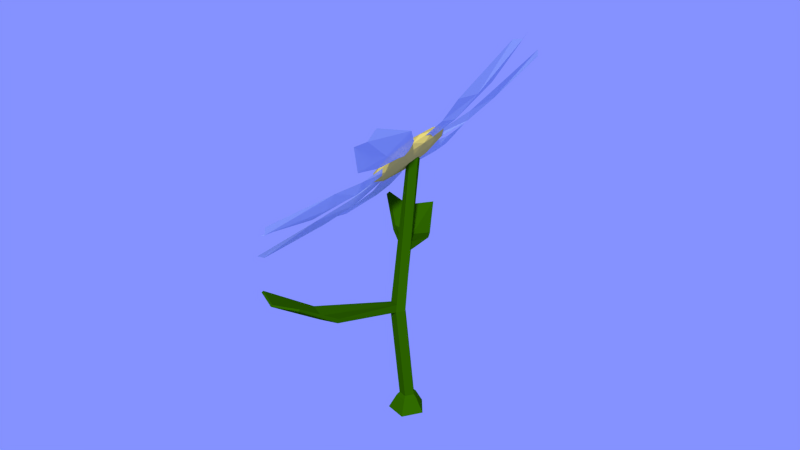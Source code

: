 # Source: flower2.blend  (saved by Blender 2.73.0; exported with 4.5.12 LTS)
import bpy
from mathutils import Matrix  # noqa: F401  (used for matrix-valued properties, if any)

bpy.ops.wm.read_factory_settings(use_empty=True)
scene = bpy.context.scene
scene.name = 'Scene'

# ---- collections
col_collection_2 = bpy.data.collections.new('Collection 2'); scene.collection.children.link(col_collection_2)

# ---- images (referenced by path relative to the original .blend; pixels are not part of the script)
import os
ASSET_DIR = os.environ.get("B2B_ASSET_DIR", "")  # directory of the original .blend (textures are referenced by path, not embedded)
HERE = os.path.dirname(os.path.abspath(__file__))  # packed textures are extracted next to this script under _unpacked/

def load_image(name, relpath, width, height, colorspace="sRGB"):
    """Load a texture the original file referenced (path relative to the .blend, or extracted next to this script)."""
    p = next((c for c in (os.path.join(HERE, relpath), os.path.join(ASSET_DIR, relpath)) if relpath and os.path.exists(c)), "")
    if p:
        img = bpy.data.images.load(p, check_existing=True)
        img.name = name
    else:  # same state as the original file: an image datablock whose file is absent (Cycles renders it pink)
        img = bpy.data.images.new(name, width, height)
        img.source = "FILE"
        img.filepath = "//" + (relpath or name)
    img.colorspace_settings.name = colorspace
    return img
img_sky_png = load_image('sky.png', '_unpacked/sky.b0ab38e0.png', 4096, 4096, 'sRGB')

# ---- materials (node trees are filled in below, after node groups)
mat_x = bpy.data.materials.new('Стебель')
mat_x.alpha_threshold = 0.0
mat_x.roughness = 0.5
mat_x.line_color = (0.0, 0.0, 0.0, 1.0)
mat_x_1 = bpy.data.materials.new('Лепесток')
mat_x_1.alpha_threshold = 0.0
mat_x_1.roughness = 0.5
mat_x_1.line_color = (0.0, 0.0, 0.0, 1.0)
mat_x_2 = bpy.data.materials.new('Серцевина')
mat_x_2.alpha_threshold = 0.0
mat_x_2.roughness = 0.5
mat_x_2.line_color = (0.0, 0.0, 0.0, 1.0)

# ---- material node trees
mat_x.use_nodes = True; mat_x.node_tree.nodes.clear()
_N = mat_x.node_tree.nodes; _L = mat_x.node_tree.links
n0 = _N.new('ShaderNodeOutputMaterial'); n0.name = 'Material Output'; n0.location = (300, 300)
n1 = _N.new('ShaderNodeBsdfDiffuse'); n1.name = 'Diffuse BSDF'; n1.location = (10, 300)
n1.inputs[0].default_value = (0.02682, 0.1237, 0.0, 1.0)
_L.new(n1.outputs[0], n0.inputs[0])
n0.is_active_output = True
mat_x_1.use_nodes = True; mat_x_1.node_tree.nodes.clear()
_N = mat_x_1.node_tree.nodes; _L = mat_x_1.node_tree.links
n0 = _N.new('ShaderNodeBsdfDiffuse'); n0.name = 'Diffuse BSDF'; n0.location = (10, 300)
n0.inputs[0].default_value = (0.4651, 0.5921, 0.8, 1.0)
n1 = _N.new('ShaderNodeBsdfTransparent'); n1.name = 'Transparent BSDF'; n1.location = (13, 166)
n2 = _N.new('ShaderNodeOutputMaterial'); n2.name = 'Material Output'; n2.location = (653, 285)
n3 = _N.new('ShaderNodeMixShader'); n3.name = 'Mix Shader'; n3.location = (329, 288)
n3.inputs[0].default_value = 0.1
_L.new(n0.outputs[0], n3.inputs[1])
_L.new(n3.outputs[0], n2.inputs[0])
_L.new(n1.outputs[0], n3.inputs[2])
n2.is_active_output = True
mat_x_2.use_nodes = True; mat_x_2.node_tree.nodes.clear()
_N = mat_x_2.node_tree.nodes; _L = mat_x_2.node_tree.links
n0 = _N.new('ShaderNodeOutputMaterial'); n0.name = 'Material Output'; n0.location = (300, 300)
n1 = _N.new('ShaderNodeBsdfDiffuse'); n1.name = 'Diffuse BSDF'; n1.location = (10, 300)
n1.inputs[0].default_value = (0.8, 0.6499, 0.1133, 1.0)
_L.new(n1.outputs[0], n0.inputs[0])
n0.is_active_output = True

# ---- world
world_world = bpy.data.worlds.new('World'); scene.world = world_world
world_world.use_nodes = True; world_world.node_tree.nodes.clear()
_N = world_world.node_tree.nodes; _L = world_world.node_tree.links
n0 = _N.new('ShaderNodeOutputWorld'); n0.name = 'World Output'; n0.location = (300, 300)
n1 = _N.new('ShaderNodeBackground'); n1.name = 'Background'; n1.location = (10, 300)
n2 = _N.new('ShaderNodeTexImage'); n2.name = 'Image Texture'; n2.location = (-180, 300)
n2.width = 140
n2.image = img_sky_png
_L.new(n1.outputs[0], n0.inputs[0])
_L.new(n2.outputs[0], n1.inputs[0])
n0.is_active_output = True
world_world.color = (0.05088, 0.05088, 0.05088)
world_world.use_sun_shadow = False
world_world.sun_shadow_jitter_overblur = 0.0
world_world.cycles.sampling_method = 'MANUAL'
world_world.cycles.sample_map_resolution = 256

# ---- meshes
me_cylinder = bpy.data.meshes.new('Cylinder')
me_cylinder.from_pydata([(0.4362, 1.011, 14.6), (0.5464, 1.339, 47.54), (1.118, 0.05294, 14.6), (1.266, 0.5156, 47.11), (0.4172, -0.8912, 14.6), (0.6938, -0.05427, 46.25), (-0.6971, -0.5168, 14.6), (-0.3789, 0.4168, 46.15), (-0.6854, 0.6587, 14.6), (-0.47, 1.278, 46.95), (2.246, 0.4028, 27.91), (2.927, -0.5548, 27.95), (2.226, -1.499, 27.94), (1.113, -1.125, 27.89), (1.125, 0.0505, 27.88), (0.3324, 0.717, 46.78), (3.258, -2.669, 45.14), (-2.153, -2.06, 43.89), (-4.316, 1.832, 47.17), (-0.2416, 3.628, 50.45), (4.439, 0.8466, 49.2), (0.4187, -3.646, 44.52), (-4.262, -0.8644, 45.77), (-3.081, 2.651, 49.82), (2.33, 2.042, 51.08), (4.493, -1.85, 47.8), (-0.1553, -0.7348, 48.19), (-1.085, -0.7876, 44.96), (2.095, -1.146, 45.7), (0.6345, -2.778, 44.0), (4.509, -1.069, 47.12), (2.789, 0.9206, 48.08), (-2.357, 1.5, 46.89), (-3.817, -0.1322, 45.19), (0.0378, 2.556, 48.82), (-2.694, 3.211, 49.04), (2.452, 2.632, 50.23), (4.541, -2.654, 46.29), (5.235, -0.5881, 48.68), (-1.035, -3.352, 43.63), (2.146, -3.71, 44.37), (-5.058, 0.5703, 46.29), (-3.786, -1.717, 44.37), (-1.969, 3.692, 50.6), (-4.363, 2.636, 48.68), (3.963, 1.699, 50.6), (1.212, 3.334, 51.34), (2.871, -3.229, 45.93), (-2.275, -2.65, 44.73), (-4.332, 1.052, 47.85), (-0.4575, 2.76, 50.97), (3.995, 0.1144, 49.78), (0.1392, -2.573, 46.15), (2.534, -1.518, 48.08), (-2.612, -0.9384, 46.89), (-1.918, 1.128, 49.27), (1.262, 0.7698, 50.01), (2.43, -2.186, 46.19), (9.676, -8.161, 42.52), (3.072, -0.9339, 47.71), (12.75, -4.254, 47.64), (17.41, -11.04, 43.93), (18.97, -9.598, 45.97), (2.851, -1.255, 46.62), (11.28, -5.936, 44.71), (18.28, -10.02, 44.62), (6.592, -5.284, 43.88), (8.603, -2.54, 47.42), (7.68, -3.626, 45.29), (3.092, -0.3189, 48.35), (12.87, -1.572, 50.46), (2.165, 1.119, 49.52), (10.54, 3.501, 54.9), (18.85, 0.1739, 56.05), (18.21, 2.275, 58.01), (2.748, 0.7029, 48.61), (11.84, 1.221, 52.32), (18.65, 1.519, 56.7), (8.678, -0.7627, 49.29), (6.961, 2.72, 52.3), (7.949, 1.255, 50.44), (1.546, 1.595, 49.8), (5.761, 7.184, 57.06), (-0.4668, 1.989, 49.51), (-1.08, 9.192, 56.75), (4.088, 12.3, 63.47), (1.343, 13.34, 63.6), (0.6725, 2.108, 49.35), (2.535, 8.483, 56.6), (2.858, 13.13, 63.22), (4.003, 4.998, 53.63), (-0.7241, 6.3, 53.33), (1.807, 5.953, 53.17), (-1.683, 1.947, 49.04), (-6.51, 8.88, 54.54), (-2.887, 1.003, 47.64), (-11.37, 6.191, 50.06), (-14.09, 11.78, 56.61), (-16.31, 10.88, 54.91), (-2.162, 1.808, 48.05), (-8.773, 7.89, 52.05), (-15.06, 11.66, 55.47), (-4.309, 6.106, 51.88), (-7.571, 4.181, 48.75), (-5.791, 5.488, 50.05), (-2.918, 0.6927, 47.31), (-12.61, 3.414, 46.76), (-2.388, -0.7873, 45.96), (-11.71, -1.658, 41.82), (-20.06, 1.243, 43.62), (-20.02, -0.8056, 41.51), (-2.552, 0.2921, 46.34), (-12.06, 1.263, 44.04), (-19.93, 0.5656, 42.28), (-8.279, 2.483, 46.75), (-7.54, -1.016, 43.38), (-7.811, 1.099, 44.8), (-2.319, -0.8594, 45.91), (-9.306, -4.555, 39.65), (-0.4491, -1.717, 45.67), (-3.268, -8.045, 38.14), (-10.97, -10.79, 34.32), (-8.663, -12.39, 33.46), (-1.3, -0.9567, 45.49), (-6.255, -5.935, 38.6), (-9.739, -11.25, 33.59), (-6.16, -2.676, 42.14), (-1.946, -5.014, 41.18), (-3.998, -3.495, 41.36), (-0.3348, -2.464, 44.94), (0.8723, -9.623, 37.94), (1.394, -2.028, 45.99), (7.255, -8.792, 41.03), (6.057, -15.62, 35.24), (8.797, -15.52, 36.3), (0.6157, -1.931, 45.14), (4.091, -8.897, 39.14), (7.5, -15.25, 35.45), (0.4315, -6.228, 40.75), (4.777, -5.57, 42.95), (2.657, -5.587, 41.51), (0.5471, 1.341, 14.2), (1.466, 0.04947, 14.2), (0.5215, -1.223, 14.2), (-0.9809, -0.7187, 14.2), (-0.9652, 0.8662, 14.2), (0.871, 2.305, 12.32), (2.483, 0.03934, 12.32), (0.8262, -2.194, 12.32), (-1.81, -1.308, 12.32), (-1.782, 1.472, 12.32), (2.157, 0.452, 28.95), (2.839, -0.4986, 28.96), (2.146, -1.423, 28.9), (1.035, -1.044, 28.85), (1.041, 0.115, 28.88), (16.14, -7.53, 34.56), (13.51, -13.07, 34.56), (16.08, -7.4, 34.81), (13.5, -12.84, 34.8), (0.7674, -0.4191, 14.6), (0.9798, 0.2307, 46.68), (2.577, -1.027, 27.94), (0.9937, -0.587, 14.2), (1.655, -1.077, 12.32), (2.493, -0.9609, 28.93), (16.1, -10.84, 34.56), (16.07, -10.65, 34.81), (11.11, -4.811, 31.11), (9.238, -8.556, 31.08), (9.278, -8.729, 30.56), (11.18, -4.913, 30.57), (10.97, -7.018, 31.09), (11.03, -7.155, 30.57), (1.478, 0.8256, 36.78), (2.177, -0.07145, 36.6), (1.534, -0.8466, 36.21), (0.4393, -0.4287, 36.14), (0.4047, 0.6048, 36.49), (1.856, -0.459, 36.4), (1.947, -0.5308, 35.34), (1.575, 0.7722, 35.66), (2.271, -0.1325, 35.51), (1.622, -0.929, 35.16), (0.5243, -0.5166, 35.1), (0.4956, 0.5348, 35.4), (-8.068, -4.808, 38.45), (-6.669, 1.263, 38.58), (-8.076, -5.201, 38.05), (-6.634, 1.011, 38.17), (-2.919, 1.722, 35.53), (-4.004, -3.063, 35.34), (-2.979, 1.899, 36.21), (-4.035, -2.795, 35.99), (-0.6913, 0.07095, 14.6), (-0.4245, 0.8474, 46.55), (1.119, -0.5372, 27.89), (-0.973, 0.07376, 14.2), (-1.796, 0.08195, 12.32), (1.038, -0.4645, 28.87), (0.422, 0.08802, 36.31), (0.51, 0.009061, 35.25), (-6.482, -1.941, 37.81), (-6.469, -2.263, 37.4), (-3.461, -0.6708, 34.73), (-3.507, -0.4481, 35.4)], [], [(174, 1, 3, 175), (179, 161, 5, 176), (176, 5, 7, 177), (3, 1, 9, 195, 7, 5, 161), (178, 9, 1, 174), (200, 195, 9, 178), (8, 0, 141, 145), (0, 10, 11, 2), (160, 162, 12, 4), (4, 12, 13, 6), (8, 14, 10, 0), (194, 196, 14, 8), (15, 28, 27), (16, 28, 30), (15, 27, 32), (15, 32, 34), (15, 34, 31), (16, 30, 37), (17, 29, 39), (18, 33, 41), (19, 35, 43), (20, 36, 45), (16, 37, 40), (17, 39, 42), (18, 41, 44), (19, 43, 46), (20, 45, 38), (21, 47, 52), (22, 48, 54), (23, 49, 55), (24, 50, 56), (25, 51, 53), (27, 29, 17), (27, 28, 29), (28, 16, 29), (30, 31, 20), (30, 28, 31), (28, 15, 31), (32, 33, 18), (32, 27, 33), (27, 17, 33), (34, 35, 19), (34, 32, 35), (32, 18, 35), (31, 36, 20), (31, 34, 36), (34, 19, 36), (37, 38, 25), (37, 30, 38), (30, 20, 38), (39, 40, 21), (39, 29, 40), (29, 16, 40), (41, 42, 22), (41, 33, 42), (33, 17, 42), (43, 44, 23), (43, 35, 44), (35, 18, 44), (45, 46, 24), (45, 36, 46), (36, 19, 46), (40, 47, 21), (40, 37, 47), (37, 25, 47), (42, 48, 22), (42, 39, 48), (39, 21, 48), (44, 49, 23), (44, 41, 49), (41, 22, 49), (46, 50, 24), (46, 43, 50), (43, 23, 50), (38, 51, 25), (38, 45, 51), (45, 24, 51), (52, 53, 26), (52, 47, 53), (47, 25, 53), (54, 52, 26), (54, 48, 52), (48, 21, 52), (55, 54, 26), (55, 49, 54), (49, 22, 54), (56, 55, 26), (56, 50, 55), (50, 23, 55), (53, 56, 26), (53, 51, 56), (51, 24, 56), (68, 64, 60, 67), (64, 58, 61, 65), (66, 58, 64, 68), (60, 64, 65, 62), (63, 68, 67, 59), (57, 66, 68, 63), (80, 76, 72, 79), (76, 70, 73, 77), (78, 70, 76, 80), (72, 76, 77, 74), (75, 80, 79, 71), (69, 78, 80, 75), (92, 88, 84, 91), (88, 82, 85, 89), (90, 82, 88, 92), (84, 88, 89, 86), (87, 92, 91, 83), (81, 90, 92, 87), (104, 100, 96, 103), (100, 94, 97, 101), (102, 94, 100, 104), (96, 100, 101, 98), (99, 104, 103, 95), (93, 102, 104, 99), (116, 112, 108, 115), (112, 106, 109, 113), (114, 106, 112, 116), (108, 112, 113, 110), (111, 116, 115, 107), (105, 114, 116, 111), (128, 124, 120, 127), (124, 118, 121, 125), (126, 118, 124, 128), (120, 124, 125, 122), (123, 128, 127, 119), (117, 126, 128, 123), (140, 136, 132, 139), (136, 130, 133, 137), (138, 130, 136, 140), (132, 136, 137, 134), (135, 140, 139, 131), (129, 138, 140, 135), (145, 141, 146, 150), (194, 8, 145, 197), (4, 6, 144, 143), (160, 4, 143, 163), (0, 2, 142, 141), (146, 147, 164, 148, 149, 198, 150), (197, 145, 150, 198), (143, 144, 149, 148), (163, 143, 148, 164), (141, 142, 147, 146), (10, 151, 152, 11), (172, 169, 159, 167), (12, 153, 154, 13), (14, 155, 151, 10), (196, 199, 155, 14), (166, 167, 159, 157), (169, 170, 157, 159), (171, 168, 158, 156), (173, 171, 156, 166), (175, 3, 161, 179), (2, 11, 162, 160), (2, 160, 163, 142), (142, 163, 164, 147), (168, 172, 167, 158), (156, 158, 167, 166), (170, 173, 166, 157), (165, 153, 169, 172), (153, 12, 170, 169), (11, 152, 168, 171), (162, 11, 171, 173), (152, 165, 172, 168), (12, 162, 173, 170), (181, 174, 175, 182), (180, 179, 176, 183), (183, 176, 177, 184), (185, 178, 174, 181), (204, 191, 188, 203), (182, 175, 179, 180), (151, 181, 182, 152), (165, 180, 183, 153), (153, 183, 184, 154), (155, 185, 181, 151), (199, 201, 185, 155), (152, 182, 180, 165), (203, 202, 187, 189), (192, 190, 189, 187), (191, 193, 186, 188), (205, 192, 187, 202), (201, 184, 191, 204), (178, 185, 190, 192), (184, 177, 193, 191), (200, 178, 192, 205), (177, 7, 195, 200), (6, 13, 196, 194), (6, 194, 197, 144), (144, 197, 198, 149), (13, 154, 199, 196), (190, 204, 203, 189), (154, 184, 201, 199), (188, 186, 202, 203), (193, 205, 202, 186), (185, 201, 204, 190), (177, 200, 205, 193)])
me_cylinder.polygons.foreach_set('material_index', [0, 0, 0, 0, 0, 0, 0, 0, 0, 0, 0, 0, 2, 2, 2, 2, 2, 2, 2, 2, 2, 2, 2, 2, 2, 2, 2, 2, 2, 2, 2, 2, 2, 2, 2, 2, 2, 2, 2, 2, 2, 2, 2, 2, 2, 2, 2, 2, 2, 2, 2, 2, 2, 2, 2, 2, 2, 2, 2, 2, 2, 2, 2, 2, 2, 2, 2, 2, 2, 2, 2, 2, 2, 2, 2, 2, 2, 2, 2, 2, 2, 2, 2, 2, 2, 2, 2, 2, 2, 2, 2, 2, 1, 1, 1, 1, 1, 1, 1, 1, 1, 1, 1, 1, 1, 1, 1, 1, 1, 1, 1, 1, 1, 1, 1, 1, 1, 1, 1, 1, 1, 1, 1, 1, 1, 1, 1, 1, 1, 1, 1, 1, 1, 1, 0, 0, 0, 0, 0, 0, 0, 0, 0, 0, 0, 0, 0, 0, 0, 0, 0, 0, 0, 0, 0, 0, 0, 0, 0, 0, 0, 0, 0, 0, 0, 0, 0, 0, 0, 0, 0, 0, 0, 0, 0, 0, 0, 0, 0, 0, 0, 0, 0, 0, 0, 0, 0, 0, 0, 0, 0, 0, 0, 0, 0, 0, 0])
me_cylinder.materials.append(mat_x)
me_cylinder.materials.append(mat_x_1)
me_cylinder.materials.append(mat_x_2)
me_cylinder.use_remesh_preserve_volume = False
me_cylinder.use_remesh_preserve_attributes = False
me_cylinder.use_mirror_vertex_groups = False
me_cylinder.update()

# ---- objects
ob_x = bpy.data.objects.new('Цветок', me_cylinder)

# ---- transforms, parenting, visibility, modifiers, constraints
ob_x.location = (-4.124, -0.4423, -0.2461)
ob_x.rotation_euler = (0.0, 0.0, -1.174)
ob_x.scale = (0.02462, 0.02462, 0.02462)
ob_x.lineart.crease_threshold = 0.0

# ---- collection membership
col_collection_2.objects.link(ob_x)

# ---- scene / render settings (as saved in the file)
scene.frame_start = 1; scene.frame_end = 250; scene.frame_set(2)
scene.render.engine = 'CYCLES'
scene.render.image_settings.color_mode = 'RGB'
scene.render.image_settings.color_depth = '16'
scene.render.image_settings.quality = 60
scene.render.image_settings.compression = 0
scene.render.dither_intensity = 0.0
scene.render.use_border = True
scene.render.use_overwrite = False
scene.cycles.feature_set = 'EXPERIMENTAL'
scene.cycles.use_denoising = False
scene.cycles.samples = 576
scene.cycles.sampling_pattern = 'TABULATED_SOBOL'
scene.cycles.light_sampling_threshold = 0.0
scene.cycles.use_adaptive_sampling = False
scene.cycles.use_light_tree = False
scene.cycles.blur_glossy = 0.0
scene.cycles.max_bounces = 6
scene.cycles.volume_bounces = 1
scene.cycles.pixel_filter_type = 'GAUSSIAN'
scene.cycles.sample_clamp_indirect = 0.0
scene.view_settings.view_transform = 'Standard'
bpy.context.view_layer.update()

# ---- added for rendering (the .blend has no active camera and no usable light): camera, sun
cam_auto = bpy.data.cameras.new('AutoCamera')
cam_auto.lens = 50.0
cam_auto.sensor_width = 36.0
cam_auto.clip_end = 1000.0
ob_auto_camera = bpy.data.objects.new('AutoCamera', cam_auto)
scene.collection.objects.link(ob_auto_camera)
ob_auto_camera.location = (-2.30403, -2.66162, 2.16906)
ob_auto_camera.rotation_euler = (1.09748, -7.21219e-08, 0.694738)
scene.camera = ob_auto_camera
light_auto_sun = bpy.data.lights.new('AutoSun', 'SUN')
light_auto_sun.energy = 3.0
light_auto_sun.angle = 0.0523599
ob_auto_sun = bpy.data.objects.new('AutoSun', light_auto_sun)
scene.collection.objects.link(ob_auto_sun)
ob_auto_sun.rotation_euler = (0.872665, 0.174533, 0.523599)
bpy.context.view_layer.update()
